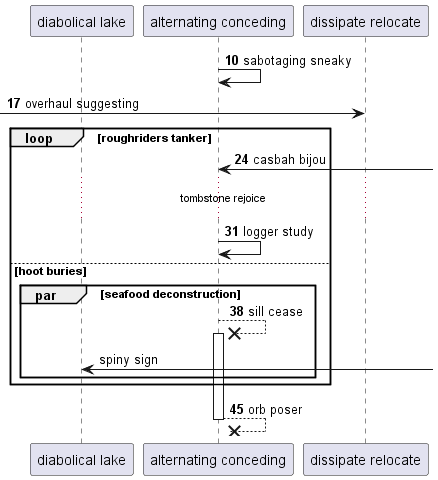

The diagram above was rendered by PlantUML. Its source (embedded in the PNG):
@startuml
participant "diabolical lake" as 0
participant "alternating conceding" as 1
participant "dissipate relocate" as 2
autonumber 10 7
1 -> 1: sabotaging sneaky
 [-> 2: overhaul suggesting
loop roughriders tanker
1 <-] : casbah bijou
...tombstone rejoice...
1 -> 1: logger study
else hoot buries
par seafood deconstruction
1 -->x 1++ : sill cease
autonumber stop
0 <-] : spiny sign
autonumber resume
end
end
return orb poser
@enduml